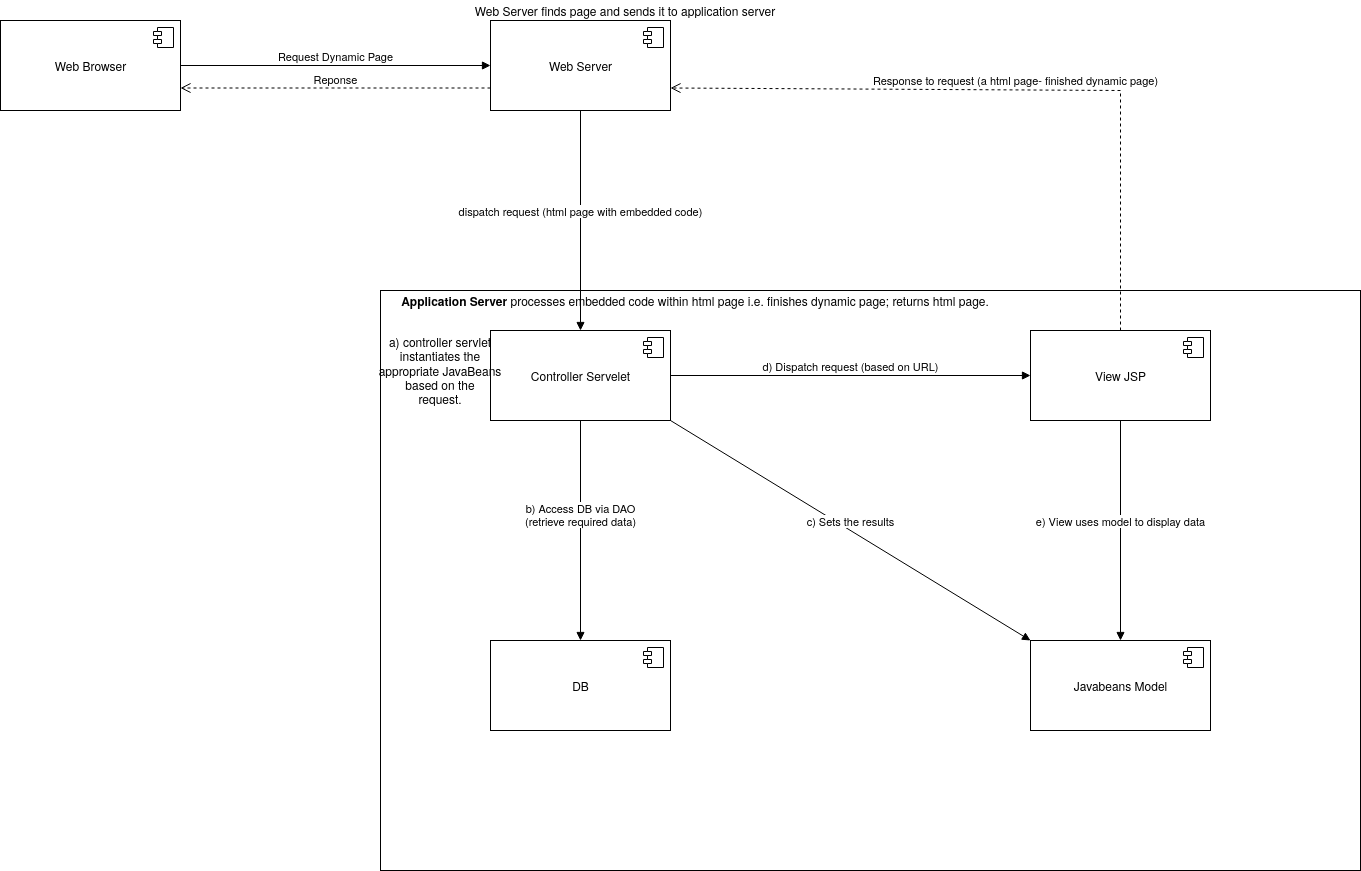

The diagram above was exported from draw.io. Its source (the exported page's mxGraphModel, read from the mxfile embedded in the PNG):
<mxGraphModel dx="1422" dy="753" grid="1" gridSize="10" guides="1" tooltips="1" connect="1" arrows="1" fold="1" page="1" pageScale="1" pageWidth="850" pageHeight="1100" math="0" shadow="0">
  <root>
    <mxCell id="0" />
    <mxCell id="1" parent="0" />
    <mxCell id="iaql_fF7bs1L2pMY6-EO-9" value="" style="rounded=0;whiteSpace=wrap;html=1;" vertex="1" parent="1">
      <mxGeometry x="480" y="390" width="980" height="580" as="geometry" />
    </mxCell>
    <mxCell id="iaql_fF7bs1L2pMY6-EO-1" value="Web Browser " style="html=1;dropTarget=0;" vertex="1" parent="1">
      <mxGeometry x="100" y="120" width="180" height="90" as="geometry" />
    </mxCell>
    <mxCell id="iaql_fF7bs1L2pMY6-EO-2" value="" style="shape=module;jettyWidth=8;jettyHeight=4;" vertex="1" parent="iaql_fF7bs1L2pMY6-EO-1">
      <mxGeometry x="1" width="20" height="20" relative="1" as="geometry">
        <mxPoint x="-27" y="7" as="offset" />
      </mxGeometry>
    </mxCell>
    <mxCell id="iaql_fF7bs1L2pMY6-EO-3" value="Web Server" style="html=1;dropTarget=0;" vertex="1" parent="1">
      <mxGeometry x="590" y="120" width="180" height="90" as="geometry" />
    </mxCell>
    <mxCell id="iaql_fF7bs1L2pMY6-EO-4" value="" style="shape=module;jettyWidth=8;jettyHeight=4;" vertex="1" parent="iaql_fF7bs1L2pMY6-EO-3">
      <mxGeometry x="1" width="20" height="20" relative="1" as="geometry">
        <mxPoint x="-27" y="7" as="offset" />
      </mxGeometry>
    </mxCell>
    <mxCell id="iaql_fF7bs1L2pMY6-EO-5" value="Web Server finds page and sends it to application server" style="text;html=1;strokeColor=none;fillColor=none;align=center;verticalAlign=middle;whiteSpace=wrap;rounded=0;" vertex="1" parent="1">
      <mxGeometry x="560" y="100" width="330" height="20" as="geometry" />
    </mxCell>
    <mxCell id="iaql_fF7bs1L2pMY6-EO-6" value="Request Dynamic Page" style="html=1;verticalAlign=bottom;endArrow=block;exitX=1;exitY=0.5;exitDx=0;exitDy=0;entryX=0;entryY=0.5;entryDx=0;entryDy=0;" edge="1" parent="1" source="iaql_fF7bs1L2pMY6-EO-1" target="iaql_fF7bs1L2pMY6-EO-3">
      <mxGeometry width="80" relative="1" as="geometry">
        <mxPoint x="380" y="390" as="sourcePoint" />
        <mxPoint x="460" y="390" as="targetPoint" />
      </mxGeometry>
    </mxCell>
    <mxCell id="iaql_fF7bs1L2pMY6-EO-7" value="dispatch request (html page with embedded code)" style="html=1;verticalAlign=bottom;endArrow=block;exitX=0.5;exitY=1;exitDx=0;exitDy=0;entryX=0.5;entryY=0;entryDx=0;entryDy=0;" edge="1" parent="1" source="iaql_fF7bs1L2pMY6-EO-3" target="iaql_fF7bs1L2pMY6-EO-11">
      <mxGeometry width="80" relative="1" as="geometry">
        <mxPoint x="380" y="390" as="sourcePoint" />
        <mxPoint x="680" y="400" as="targetPoint" />
      </mxGeometry>
    </mxCell>
    <mxCell id="iaql_fF7bs1L2pMY6-EO-10" value="&lt;b&gt;Application Server&lt;/b&gt; processes embedded code within html page i.e. finishes dynamic page; returns html page." style="text;html=1;strokeColor=none;fillColor=none;align=center;verticalAlign=middle;whiteSpace=wrap;rounded=0;" vertex="1" parent="1">
      <mxGeometry x="470" y="390" width="650" height="20" as="geometry" />
    </mxCell>
    <mxCell id="iaql_fF7bs1L2pMY6-EO-11" value="Controller Servelet" style="html=1;dropTarget=0;" vertex="1" parent="1">
      <mxGeometry x="590" y="430" width="180" height="90" as="geometry" />
    </mxCell>
    <mxCell id="iaql_fF7bs1L2pMY6-EO-12" value="" style="shape=module;jettyWidth=8;jettyHeight=4;" vertex="1" parent="iaql_fF7bs1L2pMY6-EO-11">
      <mxGeometry x="1" width="20" height="20" relative="1" as="geometry">
        <mxPoint x="-27" y="7" as="offset" />
      </mxGeometry>
    </mxCell>
    <mxCell id="iaql_fF7bs1L2pMY6-EO-13" value="b) Access DB via DAO&lt;br&gt;(retrieve required data)" style="html=1;verticalAlign=bottom;endArrow=block;exitX=0.5;exitY=1;exitDx=0;exitDy=0;" edge="1" parent="1" source="iaql_fF7bs1L2pMY6-EO-11" target="iaql_fF7bs1L2pMY6-EO-14">
      <mxGeometry width="80" relative="1" as="geometry">
        <mxPoint x="1020" y="500" as="sourcePoint" />
        <mxPoint x="1100" y="500" as="targetPoint" />
      </mxGeometry>
    </mxCell>
    <mxCell id="iaql_fF7bs1L2pMY6-EO-14" value="DB" style="html=1;dropTarget=0;" vertex="1" parent="1">
      <mxGeometry x="590" y="740" width="180" height="90" as="geometry" />
    </mxCell>
    <mxCell id="iaql_fF7bs1L2pMY6-EO-15" value="" style="shape=module;jettyWidth=8;jettyHeight=4;" vertex="1" parent="iaql_fF7bs1L2pMY6-EO-14">
      <mxGeometry x="1" width="20" height="20" relative="1" as="geometry">
        <mxPoint x="-27" y="7" as="offset" />
      </mxGeometry>
    </mxCell>
    <mxCell id="iaql_fF7bs1L2pMY6-EO-16" value="c) Sets the results" style="html=1;verticalAlign=bottom;endArrow=block;exitX=1;exitY=1;exitDx=0;exitDy=0;entryX=0;entryY=0;entryDx=0;entryDy=0;" edge="1" parent="1" source="iaql_fF7bs1L2pMY6-EO-11" target="iaql_fF7bs1L2pMY6-EO-17">
      <mxGeometry width="80" relative="1" as="geometry">
        <mxPoint x="1020" y="500" as="sourcePoint" />
        <mxPoint x="1090" y="500" as="targetPoint" />
      </mxGeometry>
    </mxCell>
    <mxCell id="iaql_fF7bs1L2pMY6-EO-17" value="Javabeans Model&lt;b&gt;&lt;br&gt;&lt;/b&gt;" style="html=1;dropTarget=0;" vertex="1" parent="1">
      <mxGeometry x="1130" y="740" width="180" height="90" as="geometry" />
    </mxCell>
    <mxCell id="iaql_fF7bs1L2pMY6-EO-18" value="" style="shape=module;jettyWidth=8;jettyHeight=4;" vertex="1" parent="iaql_fF7bs1L2pMY6-EO-17">
      <mxGeometry x="1" width="20" height="20" relative="1" as="geometry">
        <mxPoint x="-27" y="7" as="offset" />
      </mxGeometry>
    </mxCell>
    <mxCell id="iaql_fF7bs1L2pMY6-EO-19" value="d) Dispatch request (based on URL)" style="html=1;verticalAlign=bottom;endArrow=block;exitX=1;exitY=0.5;exitDx=0;exitDy=0;entryX=0;entryY=0.5;entryDx=0;entryDy=0;" edge="1" parent="1" source="iaql_fF7bs1L2pMY6-EO-11" target="iaql_fF7bs1L2pMY6-EO-21">
      <mxGeometry width="80" relative="1" as="geometry">
        <mxPoint x="1020" y="500" as="sourcePoint" />
        <mxPoint x="1100" y="500" as="targetPoint" />
      </mxGeometry>
    </mxCell>
    <mxCell id="iaql_fF7bs1L2pMY6-EO-21" value="View JSP" style="html=1;dropTarget=0;" vertex="1" parent="1">
      <mxGeometry x="1130" y="430" width="180" height="90" as="geometry" />
    </mxCell>
    <mxCell id="iaql_fF7bs1L2pMY6-EO-22" value="" style="shape=module;jettyWidth=8;jettyHeight=4;" vertex="1" parent="iaql_fF7bs1L2pMY6-EO-21">
      <mxGeometry x="1" width="20" height="20" relative="1" as="geometry">
        <mxPoint x="-27" y="7" as="offset" />
      </mxGeometry>
    </mxCell>
    <mxCell id="iaql_fF7bs1L2pMY6-EO-27" value="a) controller servlet instantiates the appropriate JavaBeans based on the&lt;br&gt;request." style="text;html=1;strokeColor=none;fillColor=none;align=center;verticalAlign=middle;whiteSpace=wrap;rounded=0;" vertex="1" parent="1">
      <mxGeometry x="470" y="460" width="140" height="20" as="geometry" />
    </mxCell>
    <mxCell id="iaql_fF7bs1L2pMY6-EO-30" value="e) View uses model to display data" style="html=1;verticalAlign=bottom;endArrow=block;entryX=0.5;entryY=0;entryDx=0;entryDy=0;exitX=0.5;exitY=1;exitDx=0;exitDy=0;" edge="1" parent="1" source="iaql_fF7bs1L2pMY6-EO-21" target="iaql_fF7bs1L2pMY6-EO-17">
      <mxGeometry width="80" relative="1" as="geometry">
        <mxPoint x="950" y="500" as="sourcePoint" />
        <mxPoint x="1030" y="500" as="targetPoint" />
      </mxGeometry>
    </mxCell>
    <mxCell id="iaql_fF7bs1L2pMY6-EO-31" value="Response to request (a html page- finished dynamic page)" style="html=1;verticalAlign=bottom;endArrow=open;dashed=1;endSize=8;exitX=0.5;exitY=0;exitDx=0;exitDy=0;entryX=1;entryY=0.75;entryDx=0;entryDy=0;rounded=0;" edge="1" parent="1" source="iaql_fF7bs1L2pMY6-EO-21" target="iaql_fF7bs1L2pMY6-EO-3">
      <mxGeometry relative="1" as="geometry">
        <mxPoint x="1030" y="500" as="sourcePoint" />
        <mxPoint x="950" y="500" as="targetPoint" />
        <Array as="points">
          <mxPoint x="1220" y="190" />
        </Array>
      </mxGeometry>
    </mxCell>
    <mxCell id="iaql_fF7bs1L2pMY6-EO-32" value="Reponse" style="html=1;verticalAlign=bottom;endArrow=open;dashed=1;endSize=8;entryX=1;entryY=0.75;entryDx=0;entryDy=0;exitX=0;exitY=0.75;exitDx=0;exitDy=0;" edge="1" parent="1" source="iaql_fF7bs1L2pMY6-EO-3" target="iaql_fF7bs1L2pMY6-EO-1">
      <mxGeometry relative="1" as="geometry">
        <mxPoint x="1030" y="500" as="sourcePoint" />
        <mxPoint x="950" y="500" as="targetPoint" />
      </mxGeometry>
    </mxCell>
  </root>
</mxGraphModel>